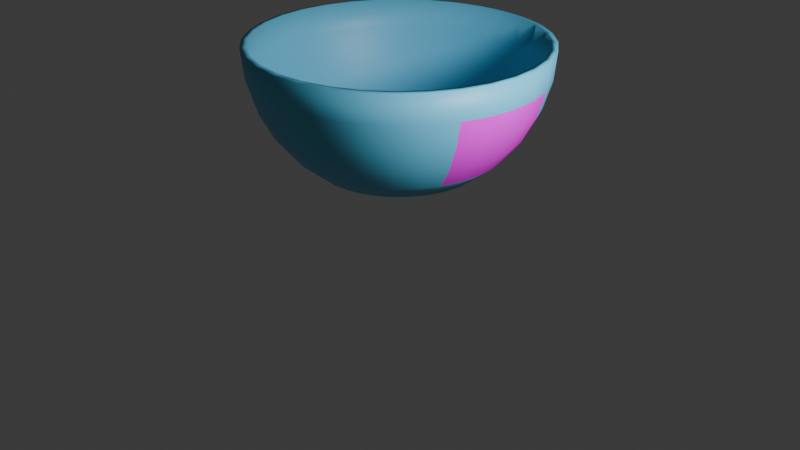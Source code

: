 # Source: mangkok-makan-bayi.blend  (saved by Blender 5.1.30; exported with 4.5.12 LTS)
import bpy
from mathutils import Matrix  # noqa: F401  (used for matrix-valued properties, if any)

bpy.ops.wm.read_factory_settings(use_empty=True)
scene = bpy.context.scene
scene.name = 'Scene'

# ---- collections
col_collection = bpy.data.collections.new('Collection'); scene.collection.children.link(col_collection)

# ---- images (referenced by path relative to the original .blend; pixels are not part of the script)
import os
ASSET_DIR = os.environ.get("B2B_ASSET_DIR", "")  # directory of the original .blend (textures are referenced by path, not embedded)
HERE = os.path.dirname(os.path.abspath(__file__))  # packed textures are extracted next to this script under _unpacked/

def load_image(name, relpath, width, height, colorspace="sRGB"):
    """Load a texture the original file referenced (path relative to the .blend, or extracted next to this script)."""
    p = next((c for c in (os.path.join(HERE, relpath), os.path.join(ASSET_DIR, relpath)) if relpath and os.path.exists(c)), "")
    if p:
        img = bpy.data.images.load(p, check_existing=True)
        img.name = name
    else:  # same state as the original file: an image datablock whose file is absent (Cycles renders it pink)
        img = bpy.data.images.new(name, width, height)
        img.source = "FILE"
        img.filepath = "//" + (relpath or name)
    img.colorspace_settings.name = colorspace
    return img
img_6__jpeg = load_image('_ (6).jpeg', '_ (6).jpeg', 1024, 1024, 'sRGB')

# ---- materials (node trees are filled in below, after node groups)
mat_material_001 = bpy.data.materials.new('Material.001')
mat_material_002 = bpy.data.materials.new('Material.002')

# ---- material node trees
mat_material_001.use_nodes = True; mat_material_001.node_tree.nodes.clear()
_N = mat_material_001.node_tree.nodes; _L = mat_material_001.node_tree.links
n0 = _N.new('ShaderNodeBsdfPrincipled'); n0.name = 'Principled BSDF'; n0.location = (-200, 100)
n0.inputs[0].default_value = (0.1229, 0.5412, 0.8, 1.0)
n1 = _N.new('ShaderNodeOutputMaterial'); n1.name = 'Material Output'; n1.location = (200, 100)
_L.new(n0.outputs[0], n1.inputs[0])
n1.is_active_output = True
mat_material_002.use_nodes = True; mat_material_002.node_tree.nodes.clear()
_N = mat_material_002.node_tree.nodes; _L = mat_material_002.node_tree.links
n0 = _N.new('ShaderNodeBsdfPrincipled'); n0.name = 'Principled BSDF'; n0.location = (-200, 100)
n1 = _N.new('ShaderNodeOutputMaterial'); n1.name = 'Material Output'; n1.location = (200, 100)
n2 = _N.new('ShaderNodeTexImage'); n2.name = 'Image Texture'; n2.location = (-538, 90)
n2.image = img_6__jpeg
_L.new(n0.outputs[0], n1.inputs[0])
_L.new(n2.outputs[0], n0.inputs[0])
n1.is_active_output = True

# ---- world
world_world = bpy.data.worlds.new('World'); scene.world = world_world
world_world.use_nodes = True; world_world.node_tree.nodes.clear()
_N = world_world.node_tree.nodes; _L = world_world.node_tree.links
n0 = _N.new('ShaderNodeOutputWorld'); n0.name = 'World Output'; n0.location = (200, 100)
n1 = _N.new('ShaderNodeBackground'); n1.name = 'Background'; n1.location = (-200, 100)
n1.inputs[0].default_value = (0.05088, 0.05088, 0.05088, 1.0)
_L.new(n1.outputs[0], n0.inputs[0])
n0.is_active_output = True
world_world.color = (0.05088, 0.05088, 0.05088)
world_world.sun_shadow_jitter_overblur = 0.0

# ---- cameras
cam_camera = bpy.data.cameras.new('Camera')
cam_camera.clip_end = 100.0
cam_camera.ortho_scale = 7.314

# ---- lights
light_light = bpy.data.lights.new('Light', 'POINT')
light_light.energy = 1000.0
light_light.shadow_soft_size = 0.4928

# ---- meshes
me_sphere = bpy.data.meshes.new('Sphere')
me_sphere.from_pydata([(0.0, 1.0, 0.0), (0.0, 0.9808, -0.1951), (0.0, 0.8315, -0.5556), (0.0, 0.0, -0.8641), (0.1951, 0.9808, 0.0), (0.1913, 0.9619, -0.1951), (0.1802, 0.9061, -0.3827), (0.1622, 0.8155, -0.5556), (0.1379, 0.6935, -0.7071), (0.1084, 0.5449, -0.8315), (0.07466, 0.3753, -0.823), (0.03806, 0.1913, -0.8448), (0.3827, 0.9239, 0.0), (0.3753, 0.9061, -0.1951), (0.3536, 0.8536, -0.3827), (0.3182, 0.7682, -0.5556), (0.2706, 0.6533, -0.7071), (0.2126, 0.5133, -0.8315), (0.1464, 0.3536, -0.823), (0.07466, 0.1802, -0.8448), (0.5556, 0.8315, 0.0), (0.5449, 0.8155, -0.1951), (0.5133, 0.7682, -0.3827), (0.4619, 0.6913, -0.5556), (0.3928, 0.5879, -0.7071), (0.3087, 0.4619, -0.8315), (0.2126, 0.3182, -0.823), (0.1084, 0.1622, -0.8448), (0.7071, 0.7071, 0.0), (0.6935, 0.6935, -0.1951), (0.6533, 0.6533, -0.3827), (0.5879, 0.5879, -0.5556), (0.5, 0.5, -0.7071), (0.3928, 0.3928, -0.8315), (0.2706, 0.2706, -0.823), (0.1379, 0.1379, -0.8448), (0.8315, 0.5556, 0.0), (0.8155, 0.5449, -0.1951), (0.7682, 0.5133, -0.3827), (0.6913, 0.4619, -0.5556), (0.5879, 0.3928, -0.7071), (0.4619, 0.3087, -0.8315), (0.3182, 0.2126, -0.823), (0.1622, 0.1084, -0.8448), (0.9239, 0.3827, 0.0), (0.9061, 0.3753, -0.1951), (0.8536, 0.3536, -0.3827), (0.7682, 0.3182, -0.5556), (0.6533, 0.2706, -0.7071), (0.5133, 0.2126, -0.8315), (0.3536, 0.1464, -0.823), (0.1802, 0.07466, -0.8448), (0.9808, 0.1951, 0.0), (0.9619, 0.1913, -0.1951), (0.9061, 0.1802, -0.3827), (0.8155, 0.1622, -0.5556), (0.6935, 0.1379, -0.7071), (0.5449, 0.1084, -0.8315), (0.3753, 0.07466, -0.823), (0.1913, 0.03806, -0.8448), (1.0, -1.639e-07, 0.0), (0.9808, -8.941e-08, -0.1951), (0.9239, 4.47e-08, -0.3827), (0.8315, -8.941e-08, -0.5556), (0.7071, 1.49e-08, -0.7071), (0.5556, -5.215e-08, -0.8315), (0.3827, -2.235e-08, -0.823), (0.1951, -1.118e-08, -0.8448), (0.9808, -0.1951, 0.0), (0.9619, -0.1913, -0.1951), (0.9061, -0.1802, -0.3827), (0.8155, -0.1622, -0.5556), (0.6935, -0.1379, -0.7071), (0.5449, -0.1084, -0.8315), (0.3753, -0.07466, -0.823), (0.1913, -0.03806, -0.8448), (0.9239, -0.3827, 0.0), (0.9061, -0.3753, -0.1951), (0.8536, -0.3536, -0.3827), (0.7682, -0.3182, -0.5556), (0.6533, -0.2706, -0.7071), (0.5133, -0.2126, -0.8315), (0.3536, -0.1464, -0.823), (0.1802, -0.07466, -0.8448), (0.8315, -0.5556, 0.0), (0.8155, -0.5449, -0.1951), (0.7682, -0.5133, -0.3827), (0.6913, -0.4619, -0.5556), (0.5879, -0.3928, -0.7071), (0.4619, -0.3087, -0.8315), (0.3182, -0.2126, -0.823), (0.1622, -0.1084, -0.8448), (0.7071, -0.7071, 0.0), (0.6935, -0.6935, -0.1951), (0.6533, -0.6533, -0.3827), (0.5879, -0.5879, -0.5556), (0.5, -0.5, -0.7071), (0.3928, -0.3928, -0.8315), (0.2706, -0.2706, -0.823), (0.1379, -0.1379, -0.8448), (0.5556, -0.8315, 0.0), (0.5449, -0.8155, -0.1951), (0.5133, -0.7682, -0.3827), (0.4619, -0.6913, -0.5556), (0.3928, -0.5879, -0.7071), (0.3087, -0.4619, -0.8315), (0.2126, -0.3182, -0.823), (0.1084, -0.1622, -0.8448), (0.3827, -0.9239, 0.0), (0.3753, -0.9061, -0.1951), (0.3536, -0.8536, -0.3827), (0.3182, -0.7682, -0.5556), (0.2706, -0.6533, -0.7071), (0.2126, -0.5133, -0.8315), (0.1464, -0.3536, -0.823), (0.07466, -0.1802, -0.8448), (0.1951, -0.9808, 0.0), (0.1913, -0.9619, -0.1951), (0.1802, -0.9061, -0.3827), (0.1622, -0.8155, -0.5556), (0.1379, -0.6935, -0.7071), (0.1084, -0.5449, -0.8315), (0.07466, -0.3753, -0.823), (0.03806, -0.1913, -0.8448), (-3.278e-07, -1.0, 0.0), (-1.341e-07, -0.9808, -0.1951), (2.98e-08, -0.9239, -0.3827), (-1.043e-07, -0.8315, -0.5556), (-1.49e-08, -0.7071, -0.7071), (-9.686e-08, -0.5556, -0.8315), (-5.215e-08, -0.3827, -0.823), (-7.451e-09, -0.1951, -0.8448), (-0.1951, -0.9808, 0.0), (-0.1913, -0.9619, -0.1951), (-0.1802, -0.9061, -0.3827), (-0.1622, -0.8155, -0.5556), (-0.1379, -0.6935, -0.7071), (-0.1084, -0.5449, -0.8315), (-0.07466, -0.3753, -0.823), (-0.03806, -0.1913, -0.8448), (-0.3827, -0.9239, 0.0), (-0.3753, -0.9061, -0.1951), (-0.3536, -0.8536, -0.3827), (-0.3182, -0.7682, -0.5556), (-0.2706, -0.6533, -0.7071), (-0.2126, -0.5133, -0.8315), (-0.1464, -0.3536, -0.823), (-0.07466, -0.1802, -0.8448), (-0.5556, -0.8315, 0.0), (-0.5449, -0.8155, -0.1951), (-0.5133, -0.7682, -0.3827), (-0.4619, -0.6913, -0.5556), (-0.3928, -0.5879, -0.7071), (-0.3087, -0.4619, -0.8315), (-0.2126, -0.3182, -0.823), (-0.1084, -0.1622, -0.8448), (-0.7071, -0.7071, 0.0), (-0.6935, -0.6935, -0.1951), (-0.6533, -0.6533, -0.3827), (-0.5879, -0.5879, -0.5556), (-0.5, -0.5, -0.7071), (-0.3928, -0.3928, -0.8315), (-0.2706, -0.2706, -0.823), (-0.1379, -0.1379, -0.8448), (-0.8315, -0.5556, 0.0), (-0.8155, -0.5449, -0.1951), (-0.7682, -0.5133, -0.3827), (-0.6913, -0.4619, -0.5556), (-0.5879, -0.3928, -0.7071), (-0.4619, -0.3087, -0.8315), (-0.3182, -0.2126, -0.823), (-0.1622, -0.1084, -0.8448), (-0.9239, -0.3827, 0.0), (-0.9061, -0.3753, -0.1951), (-0.8536, -0.3536, -0.3827), (-0.7682, -0.3182, -0.5556), (-0.6533, -0.2706, -0.7071), (-0.5133, -0.2126, -0.8315), (-0.3536, -0.1464, -0.823), (-0.1802, -0.07466, -0.8448), (-0.9808, -0.1951, 0.0), (-0.9619, -0.1913, -0.1951), (-0.9061, -0.1802, -0.3827), (-0.8155, -0.1622, -0.5556), (-0.6935, -0.1379, -0.7071), (-0.5449, -0.1084, -0.8315), (-0.3753, -0.07466, -0.823), (-0.1913, -0.03806, -0.8448), (-1.0, 4.47e-07, 0.0), (-0.9808, 2.682e-07, -0.1951), (-0.9239, 1.49e-08, -0.3827), (-0.8315, 1.639e-07, -0.5556), (-0.7071, 2.98e-08, -0.7071), (-0.5556, 1.49e-07, -0.8315), (-0.3827, 5.215e-08, -0.823), (-0.1951, 1.863e-08, -0.8448), (-0.9808, 0.1951, 0.0), (-0.9619, 0.1913, -0.1951), (-0.9061, 0.1802, -0.3827), (-0.8155, 0.1622, -0.5556), (-0.6935, 0.1379, -0.7071), (-0.5449, 0.1084, -0.8315), (-0.3753, 0.07466, -0.823), (-0.1913, 0.03806, -0.8448), (-0.9239, 0.3827, 0.0), (-0.9061, 0.3753, -0.1951), (-0.8536, 0.3536, -0.3827), (-0.7682, 0.3182, -0.5556), (-0.6533, 0.2706, -0.7071), (-0.5133, 0.2126, -0.8315), (-0.3536, 0.1464, -0.823), (-0.1802, 0.07466, -0.8448), (-0.8315, 0.5556, 0.0), (-0.8155, 0.5449, -0.1951), (-0.7682, 0.5133, -0.3827), (-0.6913, 0.4619, -0.5556), (-0.5879, 0.3928, -0.7071), (-0.4619, 0.3087, -0.8315), (-0.3182, 0.2126, -0.823), (-0.1622, 0.1084, -0.8448), (-0.7071, 0.7071, 0.0), (-0.6935, 0.6935, -0.1951), (-0.6533, 0.6533, -0.3827), (-0.5879, 0.5879, -0.5556), (-0.5, 0.5, -0.7071), (-0.3928, 0.3928, -0.8315), (-0.2706, 0.2706, -0.823), (-0.1379, 0.1379, -0.8448), (-0.5556, 0.8315, 0.0), (-0.5449, 0.8155, -0.1951), (-0.5133, 0.7682, -0.3827), (-0.4619, 0.6913, -0.5556), (-0.3928, 0.5879, -0.7071), (-0.3087, 0.4619, -0.8315), (-0.2126, 0.3182, -0.823), (-0.1084, 0.1622, -0.8448), (-0.3827, 0.9239, 0.0), (-0.3753, 0.9061, -0.1951), (-0.3536, 0.8536, -0.3827), (-0.3182, 0.7682, -0.5556), (-0.2706, 0.6533, -0.7071), (-0.2126, 0.5133, -0.8315), (-0.1464, 0.3536, -0.823), (-0.07466, 0.1802, -0.8448), (-0.1951, 0.9808, 0.0), (-0.1913, 0.9619, -0.1951), (-0.1802, 0.9061, -0.3827), (-0.1622, 0.8155, -0.5556), (-0.1379, 0.6935, -0.7071), (-0.1084, 0.5449, -0.8315), (-0.07466, 0.3753, -0.823), (-0.03806, 0.1913, -0.8448), (5.96e-08, 0.9239, -0.3827), (8.941e-08, 0.7071, -0.7071), (2.161e-07, 0.5556, -0.8315), (6.706e-08, 0.3827, -0.823), (1.49e-08, 0.1951, -0.8448)], [], [(256, 255, 10, 11), (3, 256, 11), (1, 0, 4, 5), (252, 1, 5, 6), (2, 252, 6, 7), (253, 2, 7, 8), (254, 253, 8, 9), (255, 254, 9, 10), (9, 8, 16, 17), (10, 9, 17, 18), (11, 10, 18, 19), (3, 11, 19), (5, 4, 12, 13), (6, 5, 13, 14), (7, 6, 14, 15), (8, 7, 15, 16), (14, 13, 21, 22), (15, 14, 22, 23), (16, 15, 23, 24), (17, 16, 24, 25), (18, 17, 25, 26), (19, 18, 26, 27), (3, 19, 27), (13, 12, 20, 21), (26, 25, 33, 34), (27, 26, 34, 35), (3, 27, 35), (21, 20, 28, 29), (22, 21, 29, 30), (23, 22, 30, 31), (24, 23, 31, 32), (25, 24, 32, 33), (31, 30, 38, 39), (32, 31, 39, 40), (33, 32, 40, 41), (34, 33, 41, 42), (35, 34, 42, 43), (3, 35, 43), (29, 28, 36, 37), (30, 29, 37, 38), (43, 42, 50, 51), (3, 43, 51), (37, 36, 44, 45), (38, 37, 45, 46), (39, 38, 46, 47), (40, 39, 47, 48), (41, 40, 48, 49), (42, 41, 49, 50), (47, 46, 54, 55), (48, 47, 55, 56), (49, 48, 56, 57), (50, 49, 57, 58), (51, 50, 58, 59), (3, 51, 59), (45, 44, 52, 53), (46, 45, 53, 54), (59, 58, 66, 67), (3, 59, 67), (53, 52, 60, 61), (54, 53, 61, 62), (55, 54, 62, 63), (56, 55, 63, 64), (57, 56, 64, 65), (58, 57, 65, 66), (64, 63, 71, 72), (65, 64, 72, 73), (66, 65, 73, 74), (67, 66, 74, 75), (3, 67, 75), (61, 60, 68, 69), (62, 61, 69, 70), (63, 62, 70, 71), (3, 75, 83), (69, 68, 76, 77), (70, 69, 77, 78), (71, 70, 78, 79), (72, 71, 79, 80), (73, 72, 80, 81), (74, 73, 81, 82), (75, 74, 82, 83), (80, 79, 87, 88), (81, 80, 88, 89), (82, 81, 89, 90), (83, 82, 90, 91), (3, 83, 91), (77, 76, 84, 85), (78, 77, 85, 86), (79, 78, 86, 87), (3, 91, 99), (85, 84, 92, 93), (86, 85, 93, 94), (87, 86, 94, 95), (88, 87, 95, 96), (89, 88, 96, 97), (90, 89, 97, 98), (91, 90, 98, 99), (97, 96, 104, 105), (98, 97, 105, 106), (99, 98, 106, 107), (3, 99, 107), (93, 92, 100, 101), (94, 93, 101, 102), (95, 94, 102, 103), (96, 95, 103, 104), (102, 101, 109, 110), (103, 102, 110, 111), (104, 103, 111, 112), (105, 104, 112, 113), (106, 105, 113, 114), (107, 106, 114, 115), (3, 107, 115), (101, 100, 108, 109), (114, 113, 121, 122), (115, 114, 122, 123), (3, 115, 123), (109, 108, 116, 117), (110, 109, 117, 118), (111, 110, 118, 119), (112, 111, 119, 120), (113, 112, 120, 121), (118, 117, 125, 126), (119, 118, 126, 127), (120, 119, 127, 128), (121, 120, 128, 129), (122, 121, 129, 130), (123, 122, 130, 131), (3, 123, 131), (117, 116, 124, 125), (130, 129, 137, 138), (131, 130, 138, 139), (3, 131, 139), (125, 124, 132, 133), (126, 125, 133, 134), (127, 126, 134, 135), (128, 127, 135, 136), (129, 128, 136, 137), (135, 134, 142, 143), (136, 135, 143, 144), (137, 136, 144, 145), (138, 137, 145, 146), (139, 138, 146, 147), (3, 139, 147), (133, 132, 140, 141), (134, 133, 141, 142), (147, 146, 154, 155), (3, 147, 155), (141, 140, 148, 149), (142, 141, 149, 150), (143, 142, 150, 151), (144, 143, 151, 152), (145, 144, 152, 153), (146, 145, 153, 154), (151, 150, 158, 159), (152, 151, 159, 160), (153, 152, 160, 161), (154, 153, 161, 162), (155, 154, 162, 163), (3, 155, 163), (149, 148, 156, 157), (150, 149, 157, 158), (163, 162, 170, 171), (3, 163, 171), (157, 156, 164, 165), (158, 157, 165, 166), (159, 158, 166, 167), (160, 159, 167, 168), (161, 160, 168, 169), (162, 161, 169, 170), (168, 167, 175, 176), (169, 168, 176, 177), (170, 169, 177, 178), (171, 170, 178, 179), (3, 171, 179), (165, 164, 172, 173), (166, 165, 173, 174), (167, 166, 174, 175), (3, 179, 187), (173, 172, 180, 181), (174, 173, 181, 182), (175, 174, 182, 183), (176, 175, 183, 184), (177, 176, 184, 185), (178, 177, 185, 186), (179, 178, 186, 187), (185, 184, 192, 193), (186, 185, 193, 194), (187, 186, 194, 195), (3, 187, 195), (181, 180, 188, 189), (182, 181, 189, 190), (183, 182, 190, 191), (184, 183, 191, 192), (189, 188, 196, 197), (190, 189, 197, 198), (191, 190, 198, 199), (192, 191, 199, 200), (193, 192, 200, 201), (194, 193, 201, 202), (195, 194, 202, 203), (3, 195, 203), (201, 200, 208, 209), (202, 201, 209, 210), (203, 202, 210, 211), (3, 203, 211), (197, 196, 204, 205), (198, 197, 205, 206), (199, 198, 206, 207), (200, 199, 207, 208), (206, 205, 213, 214), (207, 206, 214, 215), (208, 207, 215, 216), (209, 208, 216, 217), (210, 209, 217, 218), (211, 210, 218, 219), (3, 211, 219), (205, 204, 212, 213), (218, 217, 225, 226), (219, 218, 226, 227), (3, 219, 227), (213, 212, 220, 221), (214, 213, 221, 222), (215, 214, 222, 223), (216, 215, 223, 224), (217, 216, 224, 225), (222, 221, 229, 230), (223, 222, 230, 231), (224, 223, 231, 232), (225, 224, 232, 233), (226, 225, 233, 234), (227, 226, 234, 235), (3, 227, 235), (221, 220, 228, 229), (234, 233, 241, 242), (235, 234, 242, 243), (3, 235, 243), (229, 228, 236, 237), (230, 229, 237, 238), (231, 230, 238, 239), (232, 231, 239, 240), (233, 232, 240, 241), (239, 238, 246, 247), (240, 239, 247, 248), (241, 240, 248, 249), (242, 241, 249, 250), (243, 242, 250, 251), (3, 243, 251), (237, 236, 244, 245), (238, 237, 245, 246), (251, 250, 255, 256), (3, 251, 256), (245, 244, 0, 1), (246, 245, 1, 252), (247, 246, 252, 2), (248, 247, 2, 253), (249, 248, 253, 254), (250, 249, 254, 255)])
me_sphere.polygons.foreach_set('use_smooth', [True] * 256)
me_sphere.polygons.foreach_set('material_index', [0, 0, 0, 0, 0, 0, 0, 0, 0, 0, 0, 0, 0, 0, 0, 0, 0, 0, 0, 0, 0, 0, 0, 0, 0, 0, 0, 0, 0, 0, 0, 0, 0, 0, 0, 0, 0, 0, 0, 0, 0, 0, 0, 0, 0, 0, 0, 0, 1, 1, 0, 0, 0, 0, 0, 1, 0, 0, 0, 1, 1, 1, 0, 0, 1, 0, 0, 0, 0, 0, 1, 1, 0, 0, 1, 1, 1, 0, 0, 0, 0, 0, 0, 0, 0, 0, 0, 0, 0, 0, 0, 0, 0, 0, 0, 0, 0, 0, 0, 0, 0, 0, 0, 0, 0, 0, 0, 0, 0, 0, 0, 0, 0, 0, 0, 0, 0, 0, 0, 0, 0, 0, 0, 0, 0, 0, 0, 0, 0, 0, 0, 0, 0, 0, 0, 0, 0, 0, 0, 0, 0, 0, 0, 0, 0, 0, 0, 0, 0, 0, 0, 0, 0, 0, 0, 0, 0, 0, 0, 0, 0, 0, 0, 0, 0, 0, 0, 0, 0, 0, 0, 0, 0, 0, 0, 0, 0, 0, 0, 0, 0, 0, 0, 0, 0, 0, 0, 0, 0, 0, 0, 0, 0, 0, 0, 0, 0, 0, 0, 0, 0, 0, 0, 0, 0, 0, 0, 0, 0, 0, 0, 0, 0, 0, 0, 0, 0, 0, 0, 0, 0, 0, 0, 0, 0, 0, 0, 0, 0, 0, 0, 0, 0, 0, 0, 0, 0, 0, 0, 0, 0, 0, 0, 0, 0, 0, 0, 0, 0, 0, 0, 0, 0, 0, 0, 0])
_uv = me_sphere.uv_layers.new(name='UVMap')
_uv.uv.foreach_set('vector', [1.015, 0.8965, 0.939, 0.897, 0.9388, 0.8574, 1.015, 0.8569, 1.091, 0.8762, 1.015, 0.8965, 1.015, 0.8569, 0.5597, 0.8994, 0.4839, 0.8999, 0.4836, 0.8603, 0.5595, 0.8598, 0.6356, 0.8989, 0.5597, 0.8994, 0.5595, 0.8598, 0.6353, 0.8593, 0.7114, 0.8984, 0.6356, 0.8989, 0.6353, 0.8593, 0.7112, 0.8589, 0.7873, 0.898, 0.7114, 0.8984, 0.7112, 0.8589, 0.787, 0.8584, 0.8631, 0.8975, 0.7873, 0.898, 0.787, 0.8584, 0.8629, 0.8579, 0.939, 0.897, 0.8631, 0.8975, 0.8629, 0.8579, 0.9388, 0.8574, 0.8629, 0.8579, 0.787, 0.8584, 0.7868, 0.8188, 0.8627, 0.8183, 0.9388, 0.8574, 0.8629, 0.8579, 0.8627, 0.8183, 0.9385, 0.8178, 1.015, 0.8569, 0.9388, 0.8574, 0.9385, 0.8178, 1.014, 0.8173, 1.09, 0.8366, 1.015, 0.8569, 1.014, 0.8173, 0.5595, 0.8598, 0.4836, 0.8603, 0.4834, 0.8207, 0.5592, 0.8203, 0.6353, 0.8593, 0.5595, 0.8598, 0.5592, 0.8203, 0.6351, 0.8198, 0.7112, 0.8589, 0.6353, 0.8593, 0.6351, 0.8198, 0.711, 0.8193, 0.787, 0.8584, 0.7112, 0.8589, 0.711, 0.8193, 0.7868, 0.8188, 0.6351, 0.8198, 0.5592, 0.8203, 0.559, 0.7807, 0.6349, 0.7802, 0.711, 0.8193, 0.6351, 0.8198, 0.6349, 0.7802, 0.7107, 0.7797, 0.7868, 0.8188, 0.711, 0.8193, 0.7107, 0.7797, 0.7866, 0.7792, 0.8627, 0.8183, 0.7868, 0.8188, 0.7866, 0.7792, 0.8624, 0.7787, 0.9385, 0.8178, 0.8627, 0.8183, 0.8624, 0.7787, 0.9383, 0.7782, 1.014, 0.8173, 0.9385, 0.8178, 0.9383, 0.7782, 1.014, 0.7778, 1.09, 0.7971, 1.014, 0.8173, 1.014, 0.7778, 0.5592, 0.8203, 0.4834, 0.8207, 0.4832, 0.7812, 0.559, 0.7807, 0.9383, 0.7782, 0.8624, 0.7787, 0.8622, 0.7391, 0.9381, 0.7387, 1.014, 0.7778, 0.9383, 0.7782, 0.9381, 0.7387, 1.014, 0.7382, 1.09, 0.7575, 1.014, 0.7778, 1.014, 0.7382, 0.559, 0.7807, 0.4832, 0.7812, 0.4829, 0.7416, 0.5588, 0.7411, 0.6349, 0.7802, 0.559, 0.7807, 0.5588, 0.7411, 0.6346, 0.7406, 0.7107, 0.7797, 0.6349, 0.7802, 0.6346, 0.7406, 0.7105, 0.7401, 0.7866, 0.7792, 0.7107, 0.7797, 0.7105, 0.7401, 0.7864, 0.7396, 0.8624, 0.7787, 0.7866, 0.7792, 0.7864, 0.7396, 0.8622, 0.7391, 0.7105, 0.7401, 0.6346, 0.7406, 0.6344, 0.701, 0.7103, 0.7005, 0.7864, 0.7396, 0.7105, 0.7401, 0.7103, 0.7005, 0.7861, 0.7001, 0.8622, 0.7391, 0.7864, 0.7396, 0.7861, 0.7001, 0.862, 0.6996, 0.9381, 0.7387, 0.8622, 0.7391, 0.862, 0.6996, 0.9378, 0.6991, 1.014, 0.7382, 0.9381, 0.7387, 0.9378, 0.6991, 1.014, 0.6986, 1.09, 0.7179, 1.014, 0.7382, 1.014, 0.6986, 0.5588, 0.7411, 0.4829, 0.7416, 0.4827, 0.702, 0.5585, 0.7015, 0.6346, 0.7406, 0.5588, 0.7411, 0.5585, 0.7015, 0.6344, 0.701, 1.014, 0.6986, 0.9378, 0.6991, 0.9376, 0.6595, 1.013, 0.659, 1.089, 0.6783, 1.014, 0.6986, 1.013, 0.659, 0.5585, 0.7015, 0.4827, 0.702, 0.4825, 0.6624, 0.5583, 0.6619, 0.6344, 0.701, 0.5585, 0.7015, 0.5583, 0.6619, 0.6342, 0.6614, 0.7103, 0.7005, 0.6344, 0.701, 0.6342, 0.6614, 0.71, 0.661, 0.7861, 0.7001, 0.7103, 0.7005, 0.71, 0.661, 0.7859, 0.6605, 0.862, 0.6996, 0.7861, 0.7001, 0.7859, 0.6605, 0.8617, 0.66, 0.9378, 0.6991, 0.862, 0.6996, 0.8617, 0.66, 0.9376, 0.6595, 0.9829, 0.2619, 1.042, 0.5798, 0.7614, 0.6198, 0.7301, 0.3041, 0.9114, -0.05273, 0.9829, 0.2619, 0.7301, 0.3041, 0.6955, -0.0139, 0.8617, 0.66, 0.7859, 0.6605, 0.7857, 0.6209, 0.8615, 0.6204, 0.9376, 0.6595, 0.8617, 0.66, 0.8615, 0.6204, 0.9374, 0.6199, 1.013, 0.659, 0.9376, 0.6595, 0.9374, 0.6199, 1.013, 0.6194, 1.089, 0.6387, 1.013, 0.659, 1.013, 0.6194, 0.5583, 0.6619, 0.4825, 0.6624, 0.4822, 0.6228, 0.5581, 0.6223, 1.042, 0.5798, 1.091, 0.9012, 0.7872, 0.9402, 0.7614, 0.6198, 1.013, 0.6194, 0.9374, 0.6199, 0.9371, 0.5803, 1.013, 0.5798, 1.089, 0.5992, 1.013, 0.6194, 1.013, 0.5798, 0.5581, 0.6223, 0.4822, 0.6228, 0.482, 0.5832, 0.5578, 0.5828, 0.7614, 0.6198, 0.7872, 0.9402, 0.4826, 0.9545, 0.4815, 0.6348, 0.7301, 0.3041, 0.7614, 0.6198, 0.4815, 0.6348, 0.4782, 0.3192, 0.6955, -0.0139, 0.7301, 0.3041, 0.4782, 0.3192, 0.4764, -0.0006604, 0.8615, 0.6204, 0.7857, 0.6209, 0.7854, 0.5813, 0.8613, 0.5808, 0.9374, 0.6199, 0.8615, 0.6204, 0.8613, 0.5808, 0.9371, 0.5803, 0.4764, -0.0006604, 0.4782, 0.3192, 0.2262, 0.3082, 0.257, -0.01159, 0.8613, 0.5808, 0.7854, 0.5813, 0.7852, 0.5417, 0.861, 0.5412, 0.9371, 0.5803, 0.8613, 0.5808, 0.861, 0.5412, 0.9369, 0.5408, 1.013, 0.5798, 0.9371, 0.5803, 0.9369, 0.5408, 1.013, 0.5403, 1.089, 0.5596, 1.013, 0.5798, 1.013, 0.5403, 0.5578, 0.5828, 0.482, 0.5832, 0.4818, 0.5437, 0.5576, 0.5432, 0.4815, 0.6348, 0.4826, 0.9545, 0.1787, 0.9432, 0.2015, 0.6244, 0.4782, 0.3192, 0.4815, 0.6348, 0.2015, 0.6244, 0.2262, 0.3082, 1.089, 0.52, 1.013, 0.5403, 1.013, 0.5007, 0.5576, 0.5432, 0.4818, 0.5437, 0.4815, 0.5041, 0.5574, 0.5036, 0.2015, 0.6244, 0.1787, 0.9432, -0.1229, 0.9091, -0.08078, 0.5894, 0.2262, 0.3082, 0.2015, 0.6244, -0.08078, 0.5894, -0.02647, 0.2707, 0.257, -0.01159, 0.2262, 0.3082, -0.02647, 0.2707, 0.03944, -0.04715, 0.861, 0.5412, 0.7852, 0.5417, 0.785, 0.5021, 0.8608, 0.5017, 0.9369, 0.5408, 0.861, 0.5412, 0.8608, 0.5017, 0.9367, 0.5012, 1.013, 0.5403, 0.9369, 0.5408, 0.9367, 0.5012, 1.013, 0.5007, 0.785, 0.5021, 0.7091, 0.5026, 0.7089, 0.463, 0.7847, 0.4626, 0.8608, 0.5017, 0.785, 0.5021, 0.7847, 0.4626, 0.8606, 0.4621, 0.9367, 0.5012, 0.8608, 0.5017, 0.8606, 0.4621, 0.9364, 0.4616, 1.013, 0.5007, 0.9367, 0.5012, 0.9364, 0.4616, 1.012, 0.4611, 1.088, 0.4804, 1.013, 0.5007, 1.012, 0.4611, 0.5574, 0.5036, 0.4815, 0.5041, 0.4813, 0.4645, 0.5572, 0.464, 0.6332, 0.5031, 0.5574, 0.5036, 0.5572, 0.464, 0.633, 0.4635, 0.7091, 0.5026, 0.6332, 0.5031, 0.633, 0.4635, 0.7089, 0.463, 1.088, 0.4408, 1.012, 0.4611, 1.012, 0.4215, 0.5572, 0.464, 0.4813, 0.4645, 0.4811, 0.4249, 0.5569, 0.4244, 0.633, 0.4635, 0.5572, 0.464, 0.5569, 0.4244, 0.6328, 0.4239, 0.7089, 0.463, 0.633, 0.4635, 0.6328, 0.4239, 0.7086, 0.4235, 0.7847, 0.4626, 0.7089, 0.463, 0.7086, 0.4235, 0.7845, 0.423, 0.8606, 0.4621, 0.7847, 0.4626, 0.7845, 0.423, 0.8603, 0.4225, 0.9364, 0.4616, 0.8606, 0.4621, 0.8603, 0.4225, 0.9362, 0.422, 1.012, 0.4611, 0.9364, 0.4616, 0.9362, 0.422, 1.012, 0.4215, 0.8603, 0.4225, 0.7845, 0.423, 0.7843, 0.3834, 0.8601, 0.3829, 0.9362, 0.422, 0.8603, 0.4225, 0.8601, 0.3829, 0.936, 0.3824, 1.012, 0.4215, 0.9362, 0.422, 0.936, 0.3824, 1.012, 0.3819, 1.088, 0.4012, 1.012, 0.4215, 1.012, 0.3819, 0.5569, 0.4244, 0.4811, 0.4249, 0.4808, 0.3853, 0.5567, 0.3848, 0.6328, 0.4239, 0.5569, 0.4244, 0.5567, 0.3848, 0.6325, 0.3844, 0.7086, 0.4235, 0.6328, 0.4239, 0.6325, 0.3844, 0.7084, 0.3839, 0.7845, 0.423, 0.7086, 0.4235, 0.7084, 0.3839, 0.7843, 0.3834, 0.6325, 0.3844, 0.5567, 0.3848, 0.5565, 0.3453, 0.6323, 0.3448, 0.7084, 0.3839, 0.6325, 0.3844, 0.6323, 0.3448, 0.7082, 0.3443, 0.7843, 0.3834, 0.7084, 0.3839, 0.7082, 0.3443, 0.784, 0.3438, 0.8601, 0.3829, 0.7843, 0.3834, 0.784, 0.3438, 0.8599, 0.3433, 0.936, 0.3824, 0.8601, 0.3829, 0.8599, 0.3433, 0.9357, 0.3428, 1.012, 0.3819, 0.936, 0.3824, 0.9357, 0.3428, 1.012, 0.3424, 1.088, 0.3617, 1.012, 0.3819, 1.012, 0.3424, 0.5567, 0.3848, 0.4808, 0.3853, 0.4806, 0.3458, 0.5565, 0.3453, 0.9357, 0.3428, 0.8599, 0.3433, 0.8597, 0.3037, 0.9355, 0.3033, 1.012, 0.3424, 0.9357, 0.3428, 0.9355, 0.3033, 1.011, 0.3028, 1.087, 0.3221, 1.012, 0.3424, 1.011, 0.3028, 0.5565, 0.3453, 0.4806, 0.3458, 0.4804, 0.3062, 0.5562, 0.3057, 0.6323, 0.3448, 0.5565, 0.3453, 0.5562, 0.3057, 0.6321, 0.3052, 0.7082, 0.3443, 0.6323, 0.3448, 0.6321, 0.3052, 0.7079, 0.3047, 0.784, 0.3438, 0.7082, 0.3443, 0.7079, 0.3047, 0.7838, 0.3042, 0.8599, 0.3433, 0.784, 0.3438, 0.7838, 0.3042, 0.8597, 0.3037, 0.6321, 0.3052, 0.5562, 0.3057, 0.556, 0.2661, 0.6318, 0.2656, 0.7079, 0.3047, 0.6321, 0.3052, 0.6318, 0.2656, 0.7077, 0.2651, 0.7838, 0.3042, 0.7079, 0.3047, 0.7077, 0.2651, 0.7836, 0.2646, 0.8597, 0.3037, 0.7838, 0.3042, 0.7836, 0.2646, 0.8594, 0.2642, 0.9355, 0.3033, 0.8597, 0.3037, 0.8594, 0.2642, 0.9353, 0.2637, 1.011, 0.3028, 0.9355, 0.3033, 0.9353, 0.2637, 1.011, 0.2632, 1.087, 0.2825, 1.011, 0.3028, 1.011, 0.2632, 0.5562, 0.3057, 0.4804, 0.3062, 0.4801, 0.2666, 0.556, 0.2661, 0.9353, 0.2637, 0.8594, 0.2642, 0.8592, 0.2246, 0.935, 0.2241, 1.011, 0.2632, 0.9353, 0.2637, 0.935, 0.2241, 1.011, 0.2236, 1.087, 0.2429, 1.011, 0.2632, 1.011, 0.2236, 0.556, 0.2661, 0.4801, 0.2666, 0.4799, 0.227, 0.5558, 0.2265, 0.6318, 0.2656, 0.556, 0.2661, 0.5558, 0.2265, 0.6316, 0.226, 0.7077, 0.2651, 0.6318, 0.2656, 0.6316, 0.226, 0.7075, 0.2255, 0.7836, 0.2646, 0.7077, 0.2651, 0.7075, 0.2255, 0.7833, 0.2251, 0.8594, 0.2642, 0.7836, 0.2646, 0.7833, 0.2251, 0.8592, 0.2246, 0.7075, 0.2255, 0.6316, 0.226, 0.6314, 0.1865, 0.7072, 0.186, 0.7833, 0.2251, 0.7075, 0.2255, 0.7072, 0.186, 0.7831, 0.1855, 0.8592, 0.2246, 0.7833, 0.2251, 0.7831, 0.1855, 0.859, 0.185, 0.935, 0.2241, 0.8592, 0.2246, 0.859, 0.185, 0.9348, 0.1845, 1.011, 0.2236, 0.935, 0.2241, 0.9348, 0.1845, 1.011, 0.184, 1.087, 0.2033, 1.011, 0.2236, 1.011, 0.184, 0.5558, 0.2265, 0.4799, 0.227, 0.4797, 0.1874, 0.5555, 0.1869, 0.6316, 0.226, 0.5558, 0.2265, 0.5555, 0.1869, 0.6314, 0.1865, 1.011, 0.184, 0.9348, 0.1845, 0.9346, 0.1449, 1.01, 0.1444, 1.086, 0.1637, 1.011, 0.184, 1.01, 0.1444, 0.5555, 0.1869, 0.4797, 0.1874, 0.4794, 0.1478, 0.5553, 0.1474, 0.6314, 0.1865, 0.5555, 0.1869, 0.5553, 0.1474, 0.6311, 0.1469, 0.7072, 0.186, 0.6314, 0.1865, 0.6311, 0.1469, 0.707, 0.1464, 0.7831, 0.1855, 0.7072, 0.186, 0.707, 0.1464, 0.7829, 0.1459, 0.859, 0.185, 0.7831, 0.1855, 0.7829, 0.1459, 0.8587, 0.1454, 0.9348, 0.1845, 0.859, 0.185, 0.8587, 0.1454, 0.9346, 0.1449, 0.707, 0.1464, 0.6311, 0.1469, 0.6309, 0.1073, 0.7068, 0.1068, 0.7829, 0.1459, 0.707, 0.1464, 0.7068, 0.1068, 0.7826, 0.1063, 0.8587, 0.1454, 0.7829, 0.1459, 0.7826, 0.1063, 0.8585, 0.1058, 0.9346, 0.1449, 0.8587, 0.1454, 0.8585, 0.1058, 0.9343, 0.1053, 1.01, 0.1444, 0.9346, 0.1449, 0.9343, 0.1053, 1.01, 0.1049, 1.086, 0.1242, 1.01, 0.1444, 1.01, 0.1049, 0.5553, 0.1474, 0.4794, 0.1478, 0.4792, 0.1083, 0.5551, 0.1078, 0.6311, 0.1469, 0.5553, 0.1474, 0.5551, 0.1078, 0.6309, 0.1073, 1.01, 0.1049, 0.9343, 0.1053, 0.9341, 0.06576, 1.01, 0.06528, 1.086, 0.08458, 1.01, 0.1049, 1.01, 0.06528, 0.5551, 0.1078, 0.4792, 0.1083, 0.479, 0.06867, 0.5548, 0.06819, 0.6309, 0.1073, 0.5551, 0.1078, 0.5548, 0.06819, 0.6307, 0.0677, 0.7068, 0.1068, 0.6309, 0.1073, 0.6307, 0.0677, 0.7065, 0.06722, 0.7826, 0.1063, 0.7068, 0.1068, 0.7065, 0.06722, 0.7824, 0.06673, 0.8585, 0.1058, 0.7826, 0.1063, 0.7824, 0.06673, 0.8583, 0.06625, 0.9343, 0.1053, 0.8585, 0.1058, 0.8583, 0.06625, 0.9341, 0.06576, 0.7824, 0.06673, 0.7065, 0.06722, 0.7063, 0.02764, 0.7822, 0.02715, 0.8583, 0.06625, 0.7824, 0.06673, 0.7822, 0.02715, 0.858, 0.02667, 0.9341, 0.06576, 0.8583, 0.06625, 0.858, 0.02667, 0.9339, 0.02618, 1.01, 0.06528, 0.9341, 0.06576, 0.9339, 0.02618, 1.01, 0.0257, 1.086, 0.045, 1.01, 0.06528, 1.01, 0.0257, 0.5548, 0.06819, 0.479, 0.06867, 0.4787, 0.02909, 0.5546, 0.02861, 0.6307, 0.0677, 0.5548, 0.06819, 0.5546, 0.02861, 0.6305, 0.02812, 0.7065, 0.06722, 0.6307, 0.0677, 0.6305, 0.02812, 0.7063, 0.02764, 1.085, 0.00542, 1.01, 0.0257, 1.01, -0.01389, 0.5546, 0.02861, 0.4787, 0.02909, 0.4785, -0.01049, 0.5544, -0.01098, 0.6305, 0.02812, 0.5546, 0.02861, 0.5544, -0.01098, 0.6302, -0.01146, 0.7063, 0.02764, 0.6305, 0.02812, 0.6302, -0.01146, 0.7061, -0.01195, 0.7822, 0.02715, 0.7063, 0.02764, 0.7061, -0.01195, 0.7819, -0.01243, 0.858, 0.02667, 0.7822, 0.02715, 0.7819, -0.01243, 0.8578, -0.01292, 0.9339, 0.02618, 0.858, 0.02667, 0.8578, -0.01292, 0.9336, -0.0134, 1.01, 0.0257, 0.9339, 0.02618, 0.9336, -0.0134, 1.01, -0.01389, 0.8578, -0.01292, 0.7819, -0.01243, 0.7817, -0.05201, 0.8576, -0.0525, 0.9336, -0.0134, 0.8578, -0.01292, 0.8576, -0.0525, 0.9334, -0.05298, 1.01, -0.01389, 0.9336, -0.0134, 0.9334, -0.05298, 1.009, -0.05347, 1.085, -0.03416, 1.01, -0.01389, 1.009, -0.05347, 0.5544, -0.01098, 0.4785, -0.01049, 0.4783, -0.05007, 0.5541, -0.05056, 0.6302, -0.01146, 0.5544, -0.01098, 0.5541, -0.05056, 0.63, -0.05104, 0.7061, -0.01195, 0.6302, -0.01146, 0.63, -0.05104, 0.7058, -0.05153, 0.7819, -0.01243, 0.7061, -0.01195, 0.7058, -0.05153, 0.7817, -0.05201, 0.5616, 1.216, 0.4857, 1.217, 0.4855, 1.177, 0.5613, 1.176, 0.6374, 1.216, 0.5616, 1.216, 0.5613, 1.176, 0.6372, 1.176, 0.7133, 1.215, 0.6374, 1.216, 0.6372, 1.176, 0.7131, 1.176, 0.7891, 1.215, 0.7133, 1.215, 0.7131, 1.176, 0.7889, 1.175, 0.865, 1.214, 0.7891, 1.215, 0.7889, 1.175, 0.8648, 1.175, 0.9409, 1.214, 0.865, 1.214, 0.8648, 1.175, 0.9406, 1.174, 1.017, 1.213, 0.9409, 1.214, 0.9406, 1.174, 1.016, 1.174, 1.092, 1.193, 1.017, 1.213, 1.016, 1.174, 0.8648, 1.175, 0.7889, 1.175, 0.7887, 1.135, 0.8645, 1.135, 0.9406, 1.174, 0.8648, 1.175, 0.8645, 1.135, 0.9404, 1.134, 1.016, 1.174, 0.9406, 1.174, 0.9404, 1.134, 1.016, 1.134, 1.092, 1.153, 1.016, 1.174, 1.016, 1.134, 0.5613, 1.176, 0.4855, 1.177, 0.4852, 1.137, 0.5611, 1.137, 0.6372, 1.176, 0.5613, 1.176, 0.5611, 1.137, 0.637, 1.136, 0.7131, 1.176, 0.6372, 1.176, 0.637, 1.136, 0.7128, 1.136, 0.7889, 1.175, 0.7131, 1.176, 0.7128, 1.136, 0.7887, 1.135, 0.637, 1.136, 0.5611, 1.137, 0.5609, 1.097, 0.6367, 1.097, 0.7128, 1.136, 0.637, 1.136, 0.6367, 1.097, 0.7126, 1.096, 0.7887, 1.135, 0.7128, 1.136, 0.7126, 1.096, 0.7884, 1.096, 0.8645, 1.135, 0.7887, 1.135, 0.7884, 1.096, 0.8643, 1.095, 0.9404, 1.134, 0.8645, 1.135, 0.8643, 1.095, 0.9402, 1.095, 1.016, 1.134, 0.9404, 1.134, 0.9402, 1.095, 1.016, 1.094, 1.092, 1.114, 1.016, 1.134, 1.016, 1.094, 0.5611, 1.137, 0.4852, 1.137, 0.485, 1.098, 0.5609, 1.097, 0.9402, 1.095, 0.8643, 1.095, 0.8641, 1.056, 0.9399, 1.055, 1.016, 1.094, 0.9402, 1.095, 0.9399, 1.055, 1.016, 1.055, 1.092, 1.074, 1.016, 1.094, 1.016, 1.055, 0.5609, 1.097, 0.485, 1.098, 0.4848, 1.058, 0.5606, 1.058, 0.6367, 1.097, 0.5609, 1.097, 0.5606, 1.058, 0.6365, 1.057, 0.7126, 1.096, 0.6367, 1.097, 0.6365, 1.057, 0.7124, 1.057, 0.7884, 1.096, 0.7126, 1.096, 0.7124, 1.057, 0.7882, 1.056, 0.8643, 1.095, 0.7884, 1.096, 0.7882, 1.056, 0.8641, 1.056, 0.6365, 1.057, 0.5606, 1.058, 0.5604, 1.018, 0.6363, 1.018, 0.7124, 1.057, 0.6365, 1.057, 0.6363, 1.018, 0.7121, 1.017, 0.7882, 1.056, 0.7124, 1.057, 0.7121, 1.017, 0.788, 1.017, 0.8641, 1.056, 0.7882, 1.056, 0.788, 1.017, 0.8638, 1.016, 0.9399, 1.055, 0.8641, 1.056, 0.8638, 1.016, 0.9397, 1.016, 1.016, 1.055, 0.9399, 1.055, 0.9397, 1.016, 1.016, 1.015, 1.092, 1.035, 1.016, 1.055, 1.016, 1.015, 0.5606, 1.058, 0.4848, 1.058, 0.4845, 1.019, 0.5604, 1.018, 0.9397, 1.016, 0.8638, 1.016, 0.8636, 0.9766, 0.9395, 0.9762, 1.016, 1.015, 0.9397, 1.016, 0.9395, 0.9762, 1.015, 0.9757, 1.091, 0.995, 1.016, 1.015, 1.015, 0.9757, 0.5604, 1.018, 0.4845, 1.019, 0.4843, 0.9791, 0.5602, 0.9786, 0.6363, 1.018, 0.5604, 1.018, 0.5602, 0.9786, 0.636, 0.9781, 0.7121, 1.017, 0.6363, 1.018, 0.636, 0.9781, 0.7119, 0.9776, 0.788, 1.017, 0.7121, 1.017, 0.7119, 0.9776, 0.7877, 0.9771, 0.8638, 1.016, 0.788, 1.017, 0.7877, 0.9771, 0.8636, 0.9766, 0.7119, 0.9776, 0.636, 0.9781, 0.6358, 0.9385, 0.7117, 0.938, 0.7877, 0.9771, 0.7119, 0.9776, 0.7117, 0.938, 0.7875, 0.9375, 0.8636, 0.9766, 0.7877, 0.9771, 0.7875, 0.9375, 0.8634, 0.9371, 0.9395, 0.9762, 0.8636, 0.9766, 0.8634, 0.9371, 0.9392, 0.9366, 1.015, 0.9757, 0.9395, 0.9762, 0.9392, 0.9366, 1.015, 0.9361, 1.091, 0.9554, 1.015, 0.9757, 1.015, 0.9361, 0.5602, 0.9786, 0.4843, 0.9791, 0.4841, 0.9395, 0.5599, 0.939, 0.636, 0.9781, 0.5602, 0.9786, 0.5599, 0.939, 0.6358, 0.9385, 1.015, 0.9361, 0.9392, 0.9366, 0.939, 0.897, 1.015, 0.8965, 1.091, 0.9158, 1.015, 0.9361, 1.015, 0.8965, 0.5599, 0.939, 0.4841, 0.9395, 0.4839, 0.8999, 0.5597, 0.8994, 0.6358, 0.9385, 0.5599, 0.939, 0.5597, 0.8994, 0.6356, 0.8989, 0.7117, 0.938, 0.6358, 0.9385, 0.6356, 0.8989, 0.7114, 0.8984, 0.7875, 0.9375, 0.7117, 0.938, 0.7114, 0.8984, 0.7873, 0.898, 0.8634, 0.9371, 0.7875, 0.9375, 0.7873, 0.898, 0.8631, 0.8975, 0.9392, 0.9366, 0.8634, 0.9371, 0.8631, 0.8975, 0.939, 0.897])
me_sphere.materials.append(mat_material_001)
me_sphere.materials.append(mat_material_002)
me_sphere.update()

# ---- objects
ob_light = bpy.data.objects.new('Light', light_light)
ob_camera = bpy.data.objects.new('Camera', cam_camera)
ob_sphere = bpy.data.objects.new('Sphere', me_sphere)

# ---- transforms, parenting, visibility, modifiers, constraints
ob_light.location = (4.788, -0.2275, 3.314)
ob_light.rotation_euler = (0.6503, 0.05522, 1.866)
ob_light.scale = (1.025, 3.641, 5.491)
ob_light.lock_rotations_4d = False
ob_light.empty_display_type = 'ARROWS'
ob_light.color = (0.0, 0.0, 0.0, 0.0)
ob_light.lineart.crease_threshold = 0.0
ob_camera.location = (7.359, -6.926, 4.958)
ob_camera.rotation_euler = (1.109, 0.0, 0.8149)
ob_camera.lock_rotations_4d = False
ob_camera.empty_display_type = 'ARROWS'
ob_camera.color = (0.0, 0.0, 0.0, 0.0)
ob_camera.display_type = 'WIRE'
ob_camera.lineart.crease_threshold = 0.0
ob_sphere.location = (0.0, 0.0, 1.864)
ob_sphere.scale = (1.489, 1.489, 1.489)
_m = ob_sphere.modifiers.new('Solidify', 'SOLIDIFY')
_m.thickness = 0.04

# ---- collection membership
col_collection.objects.link(ob_light)
col_collection.objects.link(ob_camera)
col_collection.objects.link(ob_sphere)

# ---- scene / render settings (as saved in the file)
scene.camera = ob_camera
scene.frame_start = 1; scene.frame_end = 250; scene.frame_set(1)
scene.render.engine = 'BLENDER_EEVEE_NEXT'
scene.render.bake_bias = 0.0
scene.render.bake_samples = 0
scene.cycles.sampling_pattern = 'TABULATED_SOBOL'
scene.eevee.use_volume_custom_range = False
bpy.context.view_layer.update()
